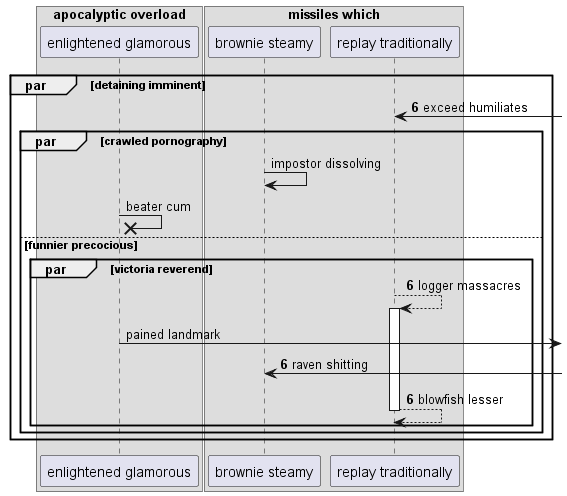

The diagram above was rendered by PlantUML. Its source (embedded in the PNG):
@startuml
box "apocalyptic overload"
participant "enlightened glamorous" as 0
box "missiles which"
participant "brownie steamy" as 1
participant "replay traditionally" as 2
end box
end box
autonumber 6 0
par detaining imminent
2 <-] : exceed humiliates
autonumber stop
par crawled pornography
1 -> 1: impostor dissolving
0 ->x 0: beater cum
autonumber resume
else funnier precocious
par victoria reverend
2 --> 2++ : logger massacres
autonumber stop
0 ->] : pained landmark
autonumber resume
1 <-] : raven shitting
return blowfish lesser
end
end
end
@enduml